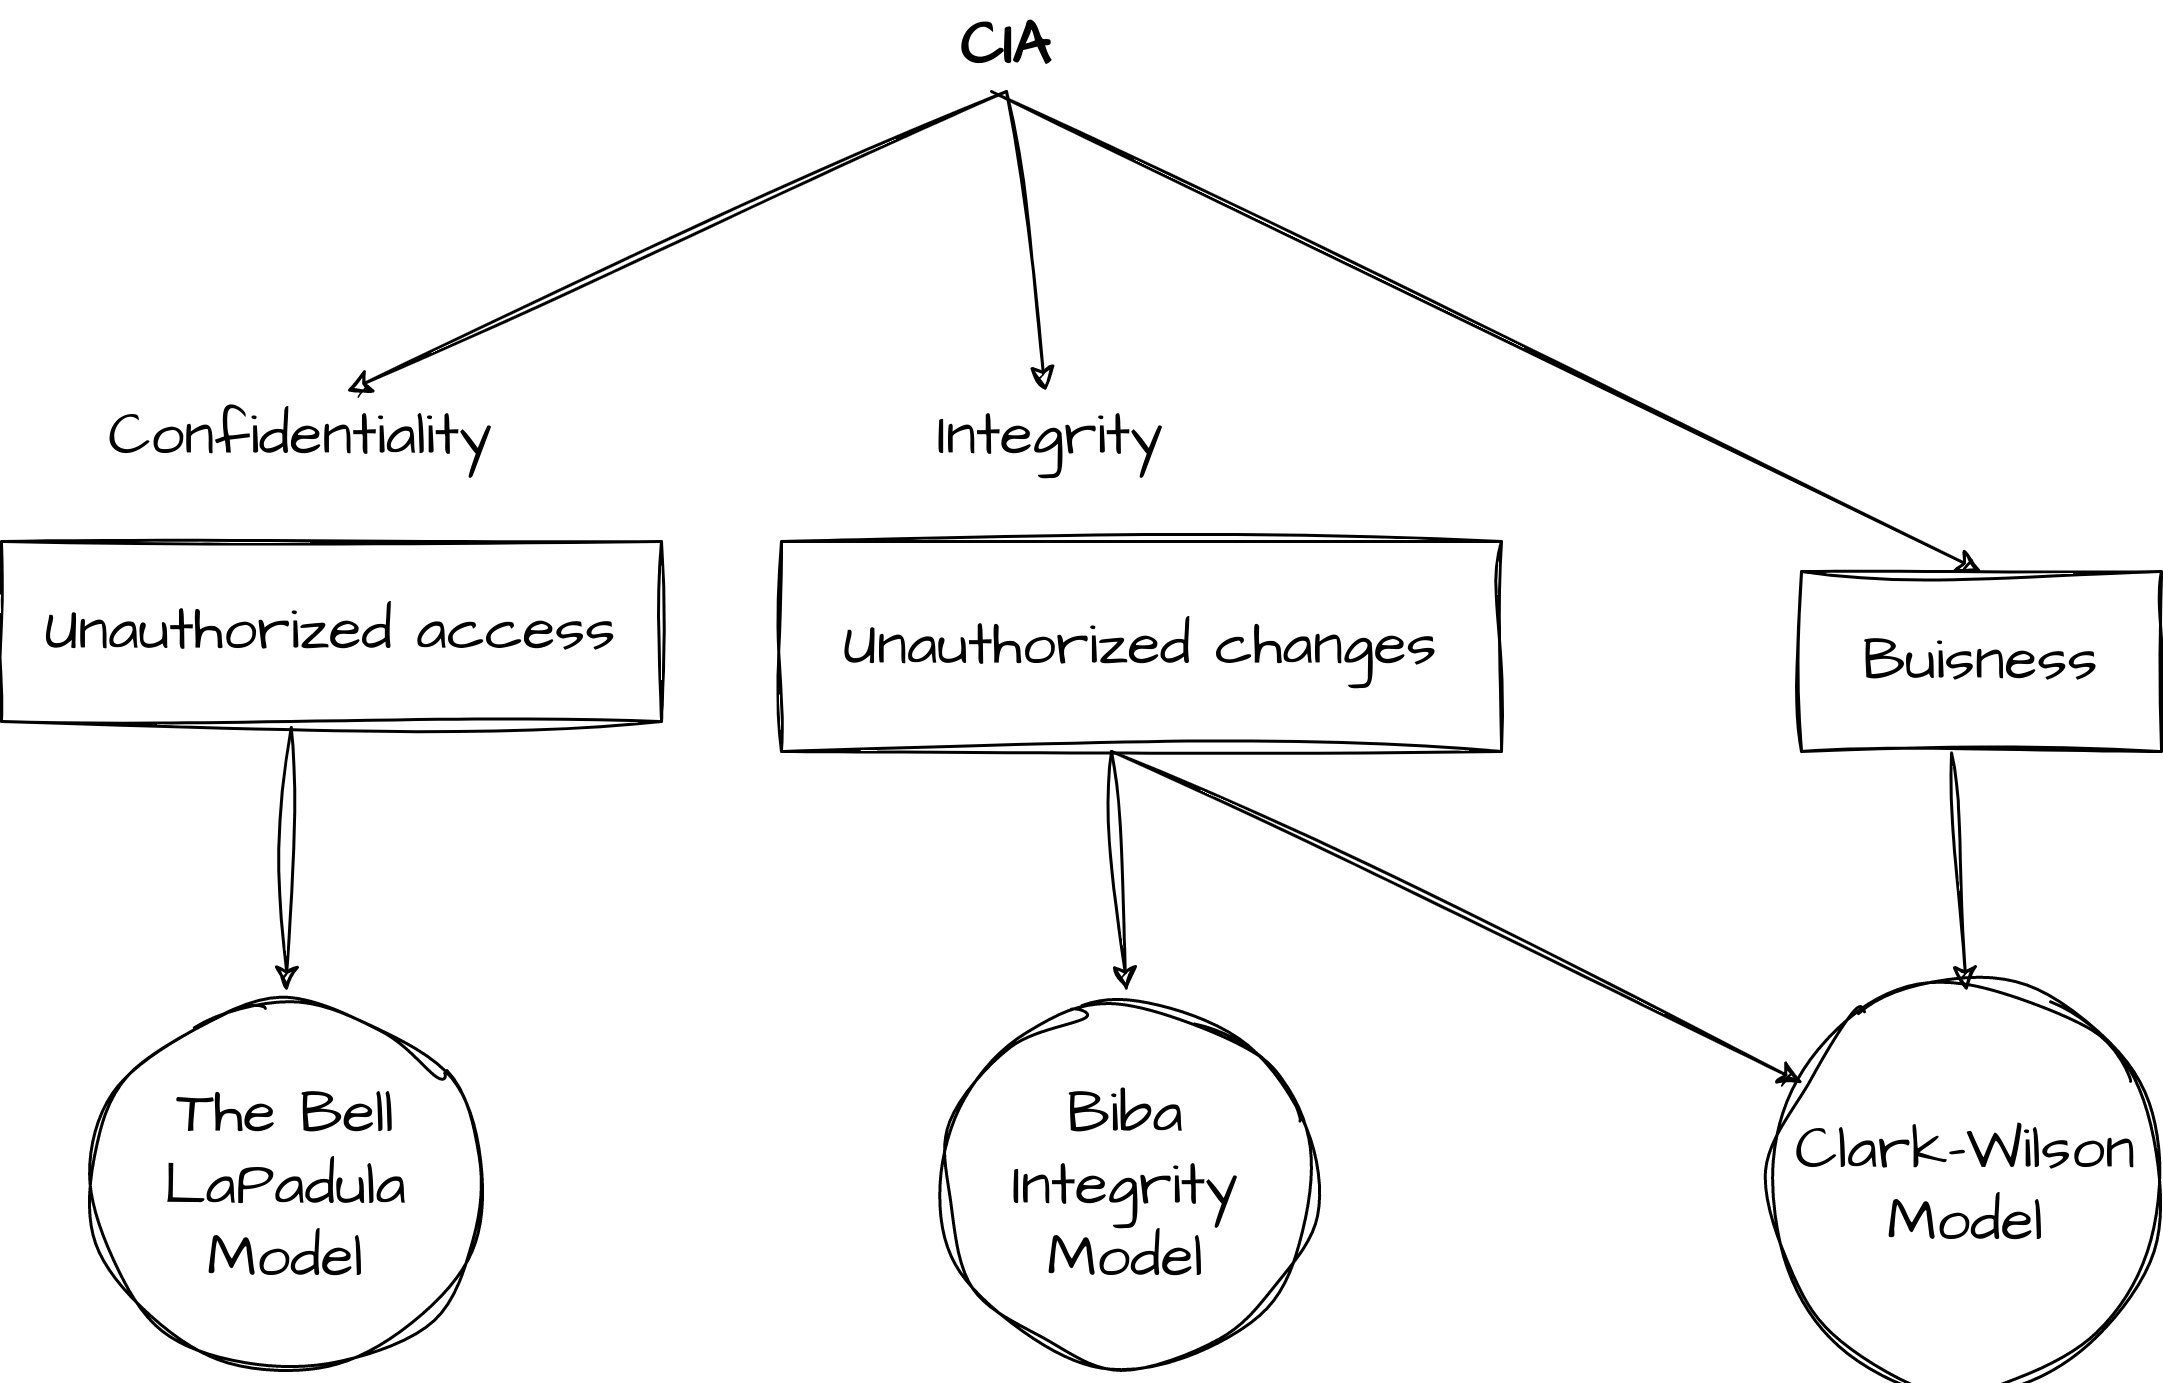

The diagram above was exported from draw.io. Its source (the exported page's mxGraphModel, read from the mxfile embedded in the PNG):
<mxGraphModel dx="1352" dy="961" grid="1" gridSize="10" guides="1" tooltips="1" connect="1" arrows="1" fold="1" page="1" pageScale="1" pageWidth="2336" pageHeight="1654" math="0" shadow="0">
  <root>
    <mxCell id="0" />
    <mxCell id="1" parent="0" />
    <mxCell id="2" value="Unauthorized access" style="rounded=0;whiteSpace=wrap;html=1;sketch=1;hachureGap=4;jiggle=2;fontFamily=Architects Daughter;fontSource=https%3A%2F%2Ffonts.googleapis.com%2Fcss%3Ffamily%3DArchitects%2BDaughter;fontSize=20;" vertex="1" parent="1">
      <mxGeometry x="60" y="190" width="220" height="60" as="geometry" />
    </mxCell>
    <mxCell id="3" value="The Bell LaPadula Model" style="ellipse;whiteSpace=wrap;html=1;aspect=fixed;sketch=1;hachureGap=4;jiggle=2;fontFamily=Architects Daughter;fontSource=https%3A%2F%2Ffonts.googleapis.com%2Fcss%3Ffamily%3DArchitects%2BDaughter;fontSize=20;" vertex="1" parent="1">
      <mxGeometry x="90" y="340" width="130" height="130" as="geometry" />
    </mxCell>
    <mxCell id="4" value="" style="endArrow=classic;html=1;rounded=0;sketch=1;hachureGap=4;jiggle=2;fontFamily=Architects Daughter;fontSource=https%3A%2F%2Ffonts.googleapis.com%2Fcss%3Ffamily%3DArchitects%2BDaughter;fontSize=16;exitX=0.439;exitY=1.033;exitDx=0;exitDy=0;exitPerimeter=0;entryX=0.5;entryY=0;entryDx=0;entryDy=0;" edge="1" source="2" target="3" parent="1">
      <mxGeometry width="50" height="50" relative="1" as="geometry">
        <mxPoint x="190" y="320" as="sourcePoint" />
        <mxPoint x="240" y="270" as="targetPoint" />
      </mxGeometry>
    </mxCell>
    <mxCell id="5" value="Confidentiality" style="text;html=1;strokeColor=none;fillColor=none;align=center;verticalAlign=middle;whiteSpace=wrap;rounded=0;sketch=1;hachureGap=4;jiggle=2;fontFamily=Architects Daughter;fontSource=https%3A%2F%2Ffonts.googleapis.com%2Fcss%3Ffamily%3DArchitects%2BDaughter;fontSize=20;" vertex="1" parent="1">
      <mxGeometry x="130" y="140" width="60" height="30" as="geometry" />
    </mxCell>
    <mxCell id="6" value="CIA" style="text;html=1;strokeColor=none;fillColor=none;align=center;verticalAlign=middle;whiteSpace=wrap;rounded=0;sketch=1;hachureGap=4;jiggle=2;fontFamily=Architects Daughter;fontSource=https%3A%2F%2Ffonts.googleapis.com%2Fcss%3Ffamily%3DArchitects%2BDaughter;fontSize=20;fontStyle=1" vertex="1" parent="1">
      <mxGeometry x="315" y="10" width="160" height="30" as="geometry" />
    </mxCell>
    <mxCell id="7" value="" style="endArrow=classic;html=1;rounded=0;sketch=1;hachureGap=4;jiggle=2;fontFamily=Architects Daughter;fontSource=https%3A%2F%2Ffonts.googleapis.com%2Fcss%3Ffamily%3DArchitects%2BDaughter;fontSize=16;exitX=0.5;exitY=1;exitDx=0;exitDy=0;entryX=0.75;entryY=0;entryDx=0;entryDy=0;" edge="1" source="6" target="5" parent="1">
      <mxGeometry width="50" height="50" relative="1" as="geometry">
        <mxPoint x="430" y="180" as="sourcePoint" />
        <mxPoint x="480" y="130" as="targetPoint" />
      </mxGeometry>
    </mxCell>
    <mxCell id="8" value="Integrity" style="text;html=1;strokeColor=none;fillColor=none;align=center;verticalAlign=middle;whiteSpace=wrap;rounded=0;sketch=1;hachureGap=4;jiggle=2;fontFamily=Architects Daughter;fontSource=https%3A%2F%2Ffonts.googleapis.com%2Fcss%3Ffamily%3DArchitects%2BDaughter;fontSize=20;" vertex="1" parent="1">
      <mxGeometry x="345" y="140" width="130" height="30" as="geometry" />
    </mxCell>
    <mxCell id="9" value="Unauthorized changes" style="rounded=0;whiteSpace=wrap;html=1;sketch=1;hachureGap=4;jiggle=2;fontFamily=Architects Daughter;fontSource=https%3A%2F%2Ffonts.googleapis.com%2Fcss%3Ffamily%3DArchitects%2BDaughter;fontSize=20;" vertex="1" parent="1">
      <mxGeometry x="320" y="190" width="240" height="70" as="geometry" />
    </mxCell>
    <mxCell id="10" value="" style="endArrow=classic;html=1;rounded=0;sketch=1;hachureGap=4;jiggle=2;fontFamily=Architects Daughter;fontSource=https%3A%2F%2Ffonts.googleapis.com%2Fcss%3Ffamily%3DArchitects%2BDaughter;fontSize=16;exitX=0.5;exitY=1;exitDx=0;exitDy=0;" edge="1" source="6" target="8" parent="1">
      <mxGeometry width="50" height="50" relative="1" as="geometry">
        <mxPoint x="400" y="130" as="sourcePoint" />
        <mxPoint x="450" y="80" as="targetPoint" />
      </mxGeometry>
    </mxCell>
    <mxCell id="11" value="Biba&lt;br&gt;Integrity Model" style="ellipse;whiteSpace=wrap;html=1;aspect=fixed;sketch=1;hachureGap=4;jiggle=2;fontFamily=Architects Daughter;fontSource=https%3A%2F%2Ffonts.googleapis.com%2Fcss%3Ffamily%3DArchitects%2BDaughter;fontSize=20;" vertex="1" parent="1">
      <mxGeometry x="370" y="340" width="130" height="130" as="geometry" />
    </mxCell>
    <mxCell id="12" value="" style="endArrow=classic;html=1;rounded=0;sketch=1;hachureGap=4;jiggle=2;fontFamily=Architects Daughter;fontSource=https%3A%2F%2Ffonts.googleapis.com%2Fcss%3Ffamily%3DArchitects%2BDaughter;fontSize=16;entryX=0.5;entryY=0;entryDx=0;entryDy=0;" edge="1" target="11" parent="1">
      <mxGeometry width="50" height="50" relative="1" as="geometry">
        <mxPoint x="430" y="260" as="sourcePoint" />
        <mxPoint x="450" y="290" as="targetPoint" />
      </mxGeometry>
    </mxCell>
    <mxCell id="13" value="Clark-Wilson Model" style="ellipse;whiteSpace=wrap;html=1;aspect=fixed;sketch=1;hachureGap=4;jiggle=2;fontFamily=Architects Daughter;fontSource=https%3A%2F%2Ffonts.googleapis.com%2Fcss%3Ffamily%3DArchitects%2BDaughter;fontSize=20;" vertex="1" parent="1">
      <mxGeometry x="650" y="340" width="130" height="130" as="geometry" />
    </mxCell>
    <mxCell id="14" value="" style="endArrow=classic;html=1;rounded=0;sketch=1;hachureGap=4;jiggle=2;fontFamily=Architects Daughter;fontSource=https%3A%2F%2Ffonts.googleapis.com%2Fcss%3Ffamily%3DArchitects%2BDaughter;fontSize=16;entryX=0.081;entryY=0.235;entryDx=0;entryDy=0;entryPerimeter=0;" edge="1" target="13" parent="1">
      <mxGeometry width="50" height="50" relative="1" as="geometry">
        <mxPoint x="430" y="260" as="sourcePoint" />
        <mxPoint x="560" y="310" as="targetPoint" />
      </mxGeometry>
    </mxCell>
    <mxCell id="15" value="" style="endArrow=classic;html=1;rounded=0;sketch=1;hachureGap=4;jiggle=2;fontFamily=Architects Daughter;fontSource=https%3A%2F%2Ffonts.googleapis.com%2Fcss%3Ffamily%3DArchitects%2BDaughter;fontSize=16;entryX=0.5;entryY=0;entryDx=0;entryDy=0;" edge="1" target="16" parent="1">
      <mxGeometry width="50" height="50" relative="1" as="geometry">
        <mxPoint x="390" y="40" as="sourcePoint" />
        <mxPoint x="640" y="120" as="targetPoint" />
      </mxGeometry>
    </mxCell>
    <mxCell id="16" value="Buisness" style="rounded=0;whiteSpace=wrap;html=1;sketch=1;hachureGap=4;jiggle=2;fontFamily=Architects Daughter;fontSource=https%3A%2F%2Ffonts.googleapis.com%2Fcss%3Ffamily%3DArchitects%2BDaughter;fontSize=20;" vertex="1" parent="1">
      <mxGeometry x="660" y="200" width="120" height="60" as="geometry" />
    </mxCell>
    <mxCell id="17" value="" style="endArrow=classic;html=1;rounded=0;sketch=1;hachureGap=4;jiggle=2;fontFamily=Architects Daughter;fontSource=https%3A%2F%2Ffonts.googleapis.com%2Fcss%3Ffamily%3DArchitects%2BDaughter;fontSize=16;exitX=0.417;exitY=1.008;exitDx=0;exitDy=0;exitPerimeter=0;entryX=0.5;entryY=0;entryDx=0;entryDy=0;" edge="1" source="16" target="13" parent="1">
      <mxGeometry width="50" height="50" relative="1" as="geometry">
        <mxPoint x="890" y="320" as="sourcePoint" />
        <mxPoint x="940" y="270" as="targetPoint" />
      </mxGeometry>
    </mxCell>
  </root>
</mxGraphModel>